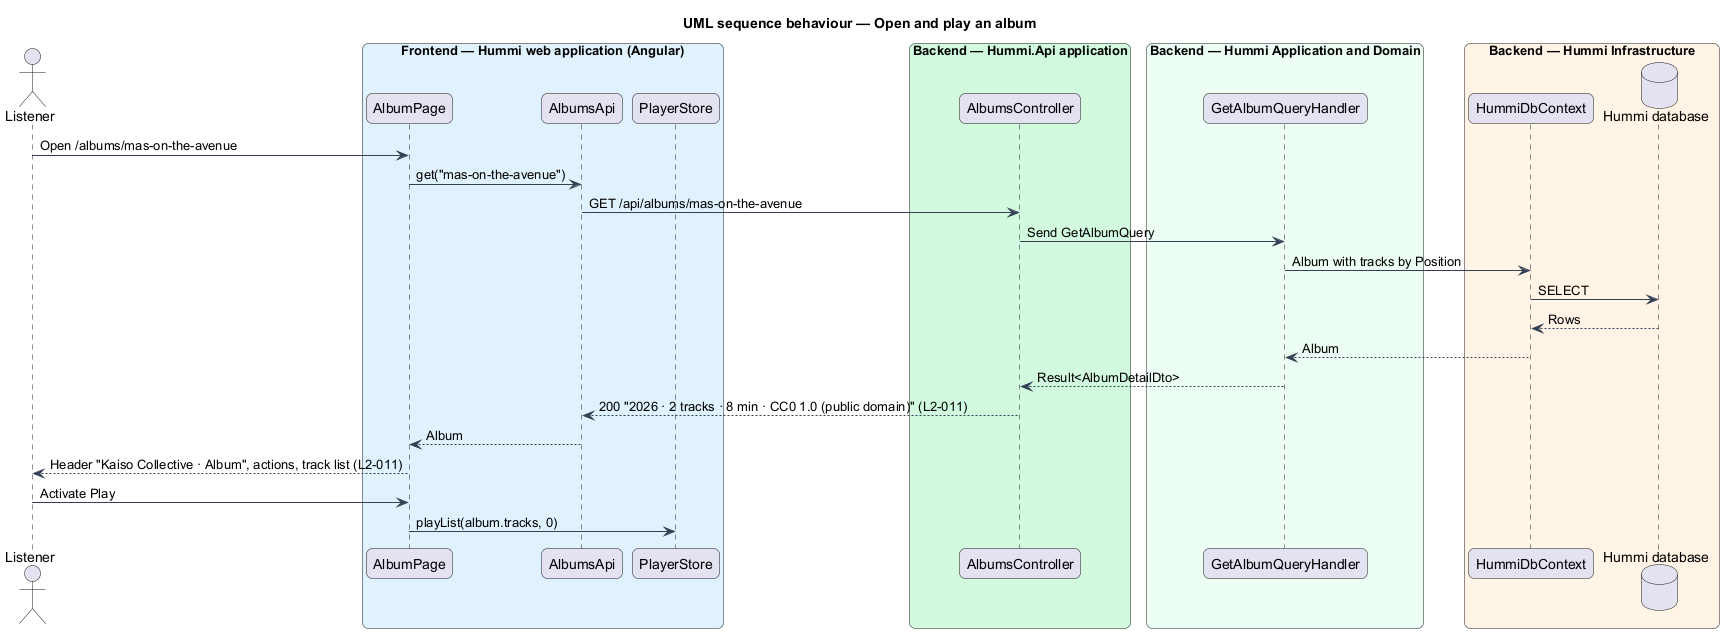

The diagram above was rendered by PlantUML. Its source (embedded in the PNG):
@startuml
title UML sequence behaviour — Open and play an album
skinparam backgroundColor #FFFFFF
skinparam shadowing false
skinparam roundcorner 12
skinparam defaultFontName Arial
skinparam ArrowColor #344054
skinparam rectangle {
  BorderColor #344054
  FontColor #101828
}
skinparam package {
  BorderColor #667085
  FontColor #101828
  BackgroundColor #F9FAFB
}
actor "Listener" as u
box "Frontend — Hummi web application (Angular)" #E0F2FE
  participant "AlbumPage" as page
  participant "AlbumsApi" as client
  participant "PlayerStore" as player
end box
box "Backend — Hummi.Api application" #D1FADF
  participant "AlbumsController" as ctl
end box
box "Backend — Hummi Application and Domain" #ECFDF3
  participant "GetAlbumQueryHandler" as q
end box
box "Backend — Hummi Infrastructure" #FFF4E5
  participant "HummiDbContext" as ctx
  database "Hummi database" as db
end box
u -> page : Open /albums/mas-on-the-avenue
page -> client : get("mas-on-the-avenue")
client -> ctl : GET /api/albums/mas-on-the-avenue
ctl -> q : Send GetAlbumQuery
q -> ctx : Album with tracks by Position
ctx -> db : SELECT
db --> ctx : Rows
ctx --> q : Album
q --> ctl : Result<AlbumDetailDto>
ctl --> client : 200 "2026 · 2 tracks · 8 min · CC0 1.0 (public domain)" (L2-011)
client --> page : Album
page --> u : Header "Kaiso Collective · Album", actions, track list (L2-011)
u -> page : Activate Play
page -> player : playList(album.tracks, 0)
@enduml